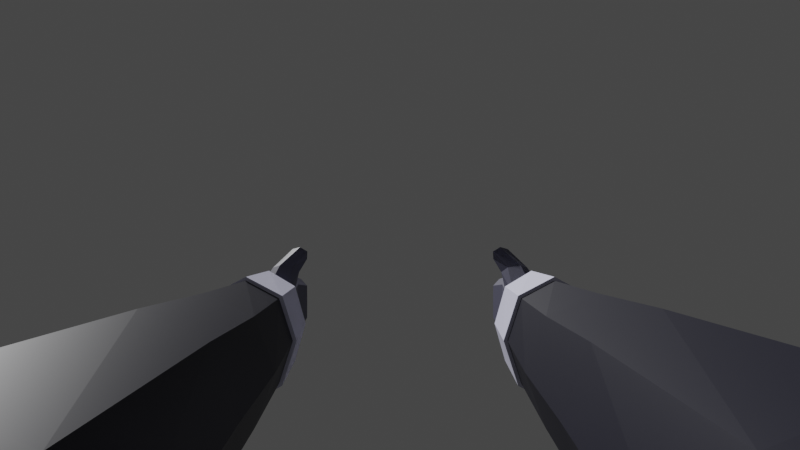 # Source: player_arms.blend  (saved by Blender 3.6.13; exported with 4.5.12 LTS)
import bpy
from mathutils import Matrix  # noqa: F401  (used for matrix-valued properties, if any)

bpy.ops.wm.read_factory_settings(use_empty=True)
scene = bpy.context.scene
scene.name = 'Scene'

# ---- collections
col_root = bpy.data.collections.new('Root'); scene.collection.children.link(col_root)

# ---- materials (node trees are filled in below, after node groups)
mat_grey = bpy.data.materials.new('Grey')
mat_grey.use_transparent_shadow = False
mat_black = bpy.data.materials.new('Black')
mat_black.use_transparent_shadow = False
mat_white = bpy.data.materials.new('White')
mat_white.use_transparent_shadow = False
mat_golden = bpy.data.materials.new('Golden')
mat_golden.use_transparent_shadow = False
mat_glass = bpy.data.materials.new('Glass')
mat_glass.use_transparent_shadow = False

# ---- material node trees
mat_grey.use_nodes = True; mat_grey.node_tree.nodes.clear()
_N = mat_grey.node_tree.nodes; _L = mat_grey.node_tree.links
n0 = _N.new('ShaderNodeBsdfPrincipled'); n0.name = 'Principled BSDF'; n0.location = (10, 300)
n0.distribution = 'GGX'
n0.subsurface_method = 'RANDOM_WALK_SKIN'
n0.inputs[0].default_value = (0.1, 0.1, 0.15, 1.0)
n0.inputs[3].default_value = 1.45
n0.inputs[27].default_value = (0.0, 0.0, 0.0, 1.0)
n0.inputs[28].default_value = 1.0
n1 = _N.new('ShaderNodeOutputMaterial'); n1.name = 'Material Output'; n1.location = (300, 300)
_L.new(n0.outputs[0], n1.inputs[0])
n1.is_active_output = True
mat_black.use_nodes = True; mat_black.node_tree.nodes.clear()
_N = mat_black.node_tree.nodes; _L = mat_black.node_tree.links
n0 = _N.new('ShaderNodeBsdfPrincipled'); n0.name = 'Principled BSDF'; n0.location = (10, 300)
n0.distribution = 'GGX'
n0.subsurface_method = 'RANDOM_WALK_SKIN'
n0.inputs[0].default_value = (0.01, 0.01, 0.02, 1.0)
n0.inputs[3].default_value = 1.45
n0.inputs[27].default_value = (0.0, 0.0, 0.0, 1.0)
n0.inputs[28].default_value = 1.0
n1 = _N.new('ShaderNodeOutputMaterial'); n1.name = 'Material Output'; n1.location = (300, 300)
_L.new(n0.outputs[0], n1.inputs[0])
n1.is_active_output = True
mat_white.use_nodes = True; mat_white.node_tree.nodes.clear()
_N = mat_white.node_tree.nodes; _L = mat_white.node_tree.links
n0 = _N.new('ShaderNodeBsdfPrincipled'); n0.name = 'Principled BSDF'; n0.location = (10, 300)
n0.distribution = 'GGX'
n0.subsurface_method = 'RANDOM_WALK_SKIN'
n0.inputs[0].default_value = (0.8, 0.8, 1.0, 1.0)
n0.inputs[3].default_value = 1.45
n0.inputs[27].default_value = (0.0, 0.0, 0.0, 1.0)
n0.inputs[28].default_value = 1.0
n1 = _N.new('ShaderNodeOutputMaterial'); n1.name = 'Material Output'; n1.location = (300, 300)
_L.new(n0.outputs[0], n1.inputs[0])
n1.is_active_output = True
mat_golden.use_nodes = True; mat_golden.node_tree.nodes.clear()
_N = mat_golden.node_tree.nodes; _L = mat_golden.node_tree.links
n0 = _N.new('ShaderNodeBsdfPrincipled'); n0.name = 'Principled BSDF'; n0.location = (10, 300)
n0.distribution = 'GGX'
n0.subsurface_method = 'RANDOM_WALK_SKIN'
n0.inputs[0].default_value = (0.5, 0.5, 0.25, 1.0)
n0.inputs[1].default_value = 0.75
n0.inputs[3].default_value = 1.45
n0.inputs[27].default_value = (0.0, 0.0, 0.0, 1.0)
n0.inputs[28].default_value = 1.0
n1 = _N.new('ShaderNodeOutputMaterial'); n1.name = 'Material Output'; n1.location = (300, 300)
_L.new(n0.outputs[0], n1.inputs[0])
n1.is_active_output = True
mat_glass.use_nodes = True; mat_glass.node_tree.nodes.clear()
_N = mat_glass.node_tree.nodes; _L = mat_glass.node_tree.links
n0 = _N.new('ShaderNodeBsdfPrincipled'); n0.name = 'Principled BSDF'; n0.location = (10, 300)
n0.distribution = 'GGX'
n0.subsurface_method = 'RANDOM_WALK_SKIN'
n0.inputs[2].default_value = 0.25
n0.inputs[3].default_value = 1.45
n0.inputs[18].default_value = 0.9
n0.inputs[19].default_value = 0.25
n0.inputs[27].default_value = (0.0, 0.0, 0.0, 1.0)
n0.inputs[28].default_value = 1.0
n1 = _N.new('ShaderNodeOutputMaterial'); n1.name = 'Material Output'; n1.location = (300, 300)
_L.new(n0.outputs[0], n1.inputs[0])
n1.is_active_output = True

# ---- world
world_world = bpy.data.worlds.new('World'); scene.world = world_world
world_world.use_nodes = True; world_world.node_tree.nodes.clear()
_N = world_world.node_tree.nodes; _L = world_world.node_tree.links
n0 = _N.new('ShaderNodeOutputWorld'); n0.name = 'World Output'; n0.location = (300, 300)
n1 = _N.new('ShaderNodeBackground'); n1.name = 'Background'; n1.location = (10, 300)
n1.inputs[0].default_value = (0.05088, 0.05088, 0.05088, 1.0)
_L.new(n1.outputs[0], n0.inputs[0])
n0.is_active_output = True
world_world.color = (0.05088, 0.05088, 0.05088)
world_world.use_sun_shadow = False
world_world.sun_shadow_jitter_overblur = 0.0

# ---- cameras
cam_camera = bpy.data.cameras.new('Camera')
cam_camera.clip_start = 0.01
cam_camera.lens = 18.0
cam_camera.lens_unit = 'FOV'

# ---- meshes
me_cylinder_001 = bpy.data.meshes.new('Cylinder.001')
me_cylinder_001.from_pydata([(0.2, 0.0675, -6.848e-18), (0.2, 0.0525, 0.5896), (0.2477, 0.04773, -6.848e-18), (0.2251, 0.03712, 0.5896), (0.2675, 1.348e-08, -6.848e-18), (0.2354, 1.226e-08, 0.5896), (0.2477, -0.04773, -6.848e-18), (0.2251, -0.03712, 0.5896), (0.2, -0.0675, -6.848e-18), (0.2, -0.0525, 0.5896), (0.1523, -0.04773, -6.848e-18), (0.1749, -0.03712, 0.5896), (0.1325, 1.348e-08, -6.848e-18), (0.1646, 1.226e-08, 0.5896), (0.1523, 0.04773, -6.848e-18), (0.1749, 0.03712, 0.5896), (0.2, 0.075, 0.1524), (0.2, 0.06, 0.3048), (0.2, 0.0675, 0.4072), (0.243, 0.04773, 0.4072), (0.2382, 0.04243, 0.3048), (0.253, 0.05303, 0.1524), (0.2608, 1.134e-08, 0.4072), (0.254, 1.332e-08, 0.3048), (0.275, 1.332e-08, 0.1524), (0.243, -0.04773, 0.4072), (0.2382, -0.04243, 0.3048), (0.253, -0.05303, 0.1524), (0.2, -0.0675, 0.4072), (0.2, -0.06, 0.3048), (0.2, -0.075, 0.1524), (0.157, -0.04773, 0.4072), (0.1618, -0.04243, 0.3048), (0.147, -0.05303, 0.1524), (0.1393, 1.134e-08, 0.4072), (0.146, 1.332e-08, 0.3048), (0.125, 1.332e-08, 0.1524), (0.157, 0.04773, 0.4072), (0.1618, 0.04243, 0.3048), (0.147, 0.05303, 0.1524), (0.2313, 0.04689, 0.6646), (0.1929, 0.05676, 0.6808), (0.2428, 0.001972, 0.6646), (0.2314, -0.04295, 0.6646), (0.1988, -0.06155, 0.6646), (0.1712, -0.04295, 0.6646), (0.1796, 1.202e-08, 0.6646), (0.1749, 0.04084, 0.6646), (0.2251, 0.04084, 0.6121), (0.2354, 1.225e-08, 0.6121), (0.2, -0.05775, 0.6121), (0.1749, -0.04084, 0.6121), (0.1749, 0.04084, 0.6121), (0.2, 0.05775, 0.6121), (0.2251, -0.04084, 0.6121), (0.1646, 1.225e-08, 0.6121), (0.2003, 0.07174, 0.6665), (0.1816, 0.06757, 0.6738), (0.1685, 0.07171, 0.6666), (0.2065, 0.0812, 0.6502), (0.1749, 0.08124, 0.6501), (0.1935, 0.08538, 0.6429), (0.1835, 0.09683, 0.6821), (0.1722, 0.08889, 0.6855), (0.1588, 0.09241, 0.6822), (0.1812, 0.1098, 0.6746), (0.1565, 0.1055, 0.6745), (0.1679, 0.1133, 0.6712), (0.235, 0.04267, 0.7246), (0.2019, 0.06035, 0.7246), (0.2454, 1.213e-08, 0.7246), (0.2351, -0.04267, 0.7246), (0.21, -0.06035, 0.7246), (0.1849, -0.04267, 0.7246), (0.1846, 1.213e-08, 0.7246), (0.1849, 0.04267, 0.7246), (0.2007, 3.058e-05, 0.8046), (0.2176, 0.03144, 0.7846), (0.1944, 0.04447, 0.7846), (0.2249, 1.286e-08, 0.7846), (0.2176, -0.03144, 0.7846), (0.2001, -0.04447, 0.7846), (0.1825, -0.03144, 0.7846), (0.1823, 1.286e-08, 0.7846), (0.1825, 0.03144, 0.7846), (-0.2, 0.0675, -6.848e-18), (-0.2, 0.0525, 0.5896), (-0.2477, 0.04773, -6.848e-18), (-0.2251, 0.03712, 0.5896), (-0.2675, 1.348e-08, -6.848e-18), (-0.2354, 1.226e-08, 0.5896), (-0.2477, -0.04773, -6.848e-18), (-0.2251, -0.03712, 0.5896), (-0.2, -0.0675, -6.848e-18), (-0.2, -0.0525, 0.5896), (-0.1523, -0.04773, -6.848e-18), (-0.1749, -0.03712, 0.5896), (-0.1325, 1.348e-08, -6.848e-18), (-0.1646, 1.226e-08, 0.5896), (-0.1523, 0.04773, -6.848e-18), (-0.1749, 0.03712, 0.5896), (-0.2, 0.075, 0.1524), (-0.2, 0.06, 0.3048), (-0.2, 0.0675, 0.4072), (-0.243, 0.04773, 0.4072), (-0.2382, 0.04243, 0.3048), (-0.253, 0.05303, 0.1524), (-0.2608, 1.134e-08, 0.4072), (-0.254, 1.332e-08, 0.3048), (-0.275, 1.332e-08, 0.1524), (-0.243, -0.04773, 0.4072), (-0.2382, -0.04243, 0.3048), (-0.253, -0.05303, 0.1524), (-0.2, -0.0675, 0.4072), (-0.2, -0.06, 0.3048), (-0.2, -0.075, 0.1524), (-0.157, -0.04773, 0.4072), (-0.1618, -0.04243, 0.3048), (-0.147, -0.05303, 0.1524), (-0.1393, 1.134e-08, 0.4072), (-0.146, 1.332e-08, 0.3048), (-0.125, 1.332e-08, 0.1524), (-0.157, 0.04773, 0.4072), (-0.1618, 0.04243, 0.3048), (-0.147, 0.05303, 0.1524), (-0.2313, 0.04689, 0.6646), (-0.1929, 0.05676, 0.6808), (-0.2428, 0.001972, 0.6646), (-0.2314, -0.04295, 0.6646), (-0.1988, -0.06155, 0.6646), (-0.1712, -0.04295, 0.6646), (-0.1796, 1.202e-08, 0.6646), (-0.1749, 0.04084, 0.6646), (-0.2251, 0.04084, 0.6121), (-0.2354, 1.225e-08, 0.6121), (-0.2, -0.05775, 0.6121), (-0.1749, -0.04084, 0.6121), (-0.1749, 0.04084, 0.6121), (-0.2, 0.05775, 0.6121), (-0.2251, -0.04084, 0.6121), (-0.1646, 1.225e-08, 0.6121), (-0.2003, 0.07174, 0.6665), (-0.1816, 0.06757, 0.6738), (-0.1685, 0.07171, 0.6666), (-0.2065, 0.0812, 0.6502), (-0.1749, 0.08124, 0.6501), (-0.1935, 0.08538, 0.6429), (-0.1835, 0.09683, 0.6821), (-0.1722, 0.08889, 0.6855), (-0.1588, 0.09241, 0.6822), (-0.1812, 0.1098, 0.6746), (-0.1565, 0.1055, 0.6745), (-0.1679, 0.1133, 0.6712), (-0.235, 0.04267, 0.7246), (-0.2019, 0.06035, 0.7246), (-0.2454, 1.213e-08, 0.7246), (-0.2351, -0.04267, 0.7246), (-0.21, -0.06035, 0.7246), (-0.1849, -0.04267, 0.7246), (-0.1846, 1.213e-08, 0.7246), (-0.1849, 0.04267, 0.7246), (-0.2007, 3.058e-05, 0.8046), (-0.2176, 0.03144, 0.7846), (-0.1944, 0.04447, 0.7846), (-0.2249, 1.286e-08, 0.7846), (-0.2176, -0.03144, 0.7846), (-0.2001, -0.04447, 0.7846), (-0.1825, -0.03144, 0.7846), (-0.1823, 1.286e-08, 0.7846), (-0.1825, 0.03144, 0.7846)], [], [(18, 1, 3, 19), (19, 3, 5, 22), (22, 5, 7, 25), (25, 7, 9, 28), (28, 9, 11, 31), (31, 11, 13, 34), (49, 48, 40, 42), (34, 13, 15, 37), (37, 15, 1, 18), (14, 39, 16, 0), (39, 38, 17, 16), (38, 37, 18, 17), (12, 36, 39, 14), (36, 35, 38, 39), (35, 34, 37, 38), (10, 33, 36, 12), (33, 32, 35, 36), (32, 31, 34, 35), (8, 30, 33, 10), (30, 29, 32, 33), (29, 28, 31, 32), (6, 27, 30, 8), (27, 26, 29, 30), (26, 25, 28, 29), (4, 24, 27, 6), (24, 23, 26, 27), (23, 22, 25, 26), (2, 21, 24, 4), (21, 20, 23, 24), (20, 19, 22, 23), (0, 16, 21, 2), (16, 17, 20, 21), (17, 18, 19, 20), (47, 46, 74, 75), (51, 50, 44, 45), (53, 52, 60, 61), (41, 40, 56, 57), (54, 49, 42, 43), (55, 51, 45, 46), (50, 54, 43, 44), (52, 55, 46, 47), (15, 13, 55, 52), (9, 7, 54, 50), (13, 11, 51, 55), (7, 5, 49, 54), (3, 1, 53, 48), (1, 15, 52, 53), (11, 9, 50, 51), (5, 3, 48, 49), (57, 56, 62, 63), (56, 59, 65, 62), (47, 41, 57, 58), (52, 47, 58, 60), (40, 48, 59, 56), (48, 53, 61, 59), (67, 66, 64, 63), (65, 67, 63, 62), (59, 61, 67, 65), (60, 58, 64, 66), (58, 57, 63, 64), (61, 60, 66, 67), (68, 69, 78, 77), (45, 44, 72, 73), (43, 42, 70, 71), (40, 41, 69, 68), (41, 47, 75, 69), (46, 45, 73, 74), (44, 43, 71, 72), (42, 40, 68, 70), (69, 75, 84, 78), (74, 73, 82, 83), (72, 71, 80, 81), (70, 68, 77, 79), (75, 74, 83, 84), (73, 72, 81, 82), (71, 70, 79, 80), (76, 77, 78), (76, 79, 77), (76, 80, 79), (76, 81, 80), (76, 82, 81), (76, 83, 82), (76, 84, 83), (76, 78, 84), (103, 104, 88, 86), (104, 107, 90, 88), (107, 110, 92, 90), (110, 113, 94, 92), (113, 116, 96, 94), (116, 119, 98, 96), (134, 127, 125, 133), (119, 122, 100, 98), (122, 103, 86, 100), (99, 85, 101, 124), (124, 101, 102, 123), (123, 102, 103, 122), (97, 99, 124, 121), (121, 124, 123, 120), (120, 123, 122, 119), (95, 97, 121, 118), (118, 121, 120, 117), (117, 120, 119, 116), (93, 95, 118, 115), (115, 118, 117, 114), (114, 117, 116, 113), (91, 93, 115, 112), (112, 115, 114, 111), (111, 114, 113, 110), (89, 91, 112, 109), (109, 112, 111, 108), (108, 111, 110, 107), (87, 89, 109, 106), (106, 109, 108, 105), (105, 108, 107, 104), (85, 87, 106, 101), (101, 106, 105, 102), (102, 105, 104, 103), (132, 160, 159, 131), (136, 130, 129, 135), (138, 146, 145, 137), (126, 142, 141, 125), (139, 128, 127, 134), (140, 131, 130, 136), (135, 129, 128, 139), (137, 132, 131, 140), (100, 137, 140, 98), (94, 135, 139, 92), (98, 140, 136, 96), (92, 139, 134, 90), (88, 133, 138, 86), (86, 138, 137, 100), (96, 136, 135, 94), (90, 134, 133, 88), (142, 148, 147, 141), (141, 147, 150, 144), (132, 143, 142, 126), (137, 145, 143, 132), (125, 141, 144, 133), (133, 144, 146, 138), (152, 148, 149, 151), (150, 147, 148, 152), (144, 150, 152, 146), (145, 151, 149, 143), (143, 149, 148, 142), (146, 152, 151, 145), (153, 162, 163, 154), (130, 158, 157, 129), (128, 156, 155, 127), (125, 153, 154, 126), (126, 154, 160, 132), (131, 159, 158, 130), (129, 157, 156, 128), (127, 155, 153, 125), (154, 163, 169, 160), (159, 168, 167, 158), (157, 166, 165, 156), (155, 164, 162, 153), (160, 169, 168, 159), (158, 167, 166, 157), (156, 165, 164, 155), (161, 163, 162), (161, 162, 164), (161, 164, 165), (161, 165, 166), (161, 166, 167), (161, 167, 168), (161, 168, 169), (161, 169, 163)])
_uv = me_cylinder_001.uv_layers.new(name='UVMap')
_uv.uv.foreach_set('vector', [1.0, 0.875, 1.0, 1.0, 0.875, 1.0, 0.875, 0.875, 0.875, 0.875, 0.875, 1.0, 0.75, 1.0, 0.75, 0.875, 0.75, 0.875, 0.75, 1.0, 0.625, 1.0, 0.625, 0.875, 0.625, 0.875, 0.625, 1.0, 0.5, 1.0, 0.5, 0.875, 0.5, 0.875, 0.5, 1.0, 0.375, 1.0, 0.375, 0.875, 0.375, 0.875, 0.375, 1.0, 0.25, 1.0, 0.25, 0.875, 0.75, 1.0, 0.875, 1.0, 0.875, 1.0, 0.75, 1.0, 0.25, 0.875, 0.25, 1.0, 0.125, 1.0, 0.125, 0.875, 0.125, 0.875, 0.125, 1.0, 0.0, 1.0, 0.0, 0.875, 0.125, 0.5, 0.125, 0.625, 0.0, 0.625, 0.0, 0.5, 0.125, 0.625, 0.125, 0.75, 0.0, 0.75, 0.0, 0.625, 0.125, 0.75, 0.125, 0.875, 0.0, 0.875, 0.0, 0.75, 0.25, 0.5, 0.25, 0.625, 0.125, 0.625, 0.125, 0.5, 0.25, 0.625, 0.25, 0.75, 0.125, 0.75, 0.125, 0.625, 0.25, 0.75, 0.25, 0.875, 0.125, 0.875, 0.125, 0.75, 0.375, 0.5, 0.375, 0.625, 0.25, 0.625, 0.25, 0.5, 0.375, 0.625, 0.375, 0.75, 0.25, 0.75, 0.25, 0.625, 0.375, 0.75, 0.375, 0.875, 0.25, 0.875, 0.25, 0.75, 0.5, 0.5, 0.5, 0.625, 0.375, 0.625, 0.375, 0.5, 0.5, 0.625, 0.5, 0.75, 0.375, 0.75, 0.375, 0.625, 0.5, 0.75, 0.5, 0.875, 0.375, 0.875, 0.375, 0.75, 0.625, 0.5, 0.625, 0.625, 0.5, 0.625, 0.5, 0.5, 0.625, 0.625, 0.625, 0.75, 0.5, 0.75, 0.5, 0.625, 0.625, 0.75, 0.625, 0.875, 0.5, 0.875, 0.5, 0.75, 0.75, 0.5, 0.75, 0.625, 0.625, 0.625, 0.625, 0.5, 0.75, 0.625, 0.75, 0.75, 0.625, 0.75, 0.625, 0.625, 0.75, 0.75, 0.75, 0.875, 0.625, 0.875, 0.625, 0.75, 0.875, 0.5, 0.875, 0.625, 0.75, 0.625, 0.75, 0.5, 0.875, 0.625, 0.875, 0.75, 0.75, 0.75, 0.75, 0.625, 0.875, 0.75, 0.875, 0.875, 0.75, 0.875, 0.75, 0.75, 1.0, 0.5, 1.0, 0.625, 0.875, 0.625, 0.875, 0.5, 1.0, 0.625, 1.0, 0.75, 0.875, 0.75, 0.875, 0.625, 1.0, 0.75, 1.0, 0.875, 0.875, 0.875, 0.875, 0.75, 0.125, 1.0, 0.25, 1.0, 0.25, 1.0, 0.125, 1.0, 0.375, 1.0, 0.5, 1.0, 0.5, 1.0, 0.375, 1.0, 0.0, 1.0, 0.125, 1.0, 0.125, 1.0, 0.0, 1.0, 0.2448, 0.4878, 0.4197, 0.4197, 0.4197, 0.4197, 0.25, 0.49, 0.625, 1.0, 0.75, 1.0, 0.75, 1.0, 0.625, 1.0, 0.25, 1.0, 0.375, 1.0, 0.375, 1.0, 0.25, 1.0, 0.5, 1.0, 0.625, 1.0, 0.625, 1.0, 0.5, 1.0, 0.125, 1.0, 0.25, 1.0, 0.25, 1.0, 0.125, 1.0, 0.125, 1.0, 0.25, 1.0, 0.25, 1.0, 0.125, 1.0, 0.5, 1.0, 0.625, 1.0, 0.625, 1.0, 0.5, 1.0, 0.25, 1.0, 0.375, 1.0, 0.375, 1.0, 0.25, 1.0, 0.625, 1.0, 0.75, 1.0, 0.75, 1.0, 0.625, 1.0, 0.875, 1.0, 1.0, 1.0, 1.0, 1.0, 0.875, 1.0, 0.0, 1.0, 0.125, 1.0, 0.125, 1.0, 0.0, 1.0, 0.375, 1.0, 0.5, 1.0, 0.5, 1.0, 0.375, 1.0, 0.75, 1.0, 0.875, 1.0, 0.875, 1.0, 0.75, 1.0, 0.25, 0.49, 0.4197, 0.4197, 0.4197, 0.4197, 0.25, 0.49, 0.875, 1.0, 0.875, 1.0, 0.875, 1.0, 0.875, 1.0, 0.08029, 0.4197, 0.2448, 0.4878, 0.25, 0.49, 0.08029, 0.4197, 0.125, 1.0, 0.125, 1.0, 0.125, 1.0, 0.125, 1.0, 0.875, 1.0, 0.875, 1.0, 0.875, 1.0, 0.875, 1.0, 0.875, 1.0, 1.0, 1.0, 1.0, 1.0, 0.875, 1.0, 0.0, 1.0, 0.125, 1.0, 0.125, 1.0, 0.0, 1.0, 0.875, 1.0, 1.0, 1.0, 1.0, 1.0, 0.875, 1.0, 0.875, 1.0, 1.0, 1.0, 1.0, 1.0, 0.875, 1.0, 0.125, 1.0, 0.125, 1.0, 0.125, 1.0, 0.125, 1.0, 0.08029, 0.4197, 0.25, 0.49, 0.25, 0.49, 0.08029, 0.4197, 0.0, 1.0, 0.125, 1.0, 0.125, 1.0, 0.0, 1.0, 0.4197, 0.4197, 0.25, 0.49, 0.25, 0.49, 0.4197, 0.4197, 0.375, 1.0, 0.5, 1.0, 0.5, 1.0, 0.375, 1.0, 0.625, 1.0, 0.75, 1.0, 0.75, 1.0, 0.625, 1.0, 0.4197, 0.4197, 0.2448, 0.4878, 0.25, 0.49, 0.4197, 0.4197, 0.2448, 0.4878, 0.08029, 0.4197, 0.08029, 0.4197, 0.25, 0.49, 0.25, 1.0, 0.375, 1.0, 0.375, 1.0, 0.25, 1.0, 0.5, 1.0, 0.625, 1.0, 0.625, 1.0, 0.5, 1.0, 0.75, 1.0, 0.875, 1.0, 0.875, 1.0, 0.75, 1.0, 0.25, 0.49, 0.08029, 0.4197, 0.08029, 0.4197, 0.25, 0.49, 0.25, 1.0, 0.375, 1.0, 0.375, 1.0, 0.25, 1.0, 0.5, 1.0, 0.625, 1.0, 0.625, 1.0, 0.5, 1.0, 0.75, 1.0, 0.875, 1.0, 0.875, 1.0, 0.75, 1.0, 0.125, 1.0, 0.25, 1.0, 0.25, 1.0, 0.125, 1.0, 0.375, 1.0, 0.5, 1.0, 0.5, 1.0, 0.375, 1.0, 0.625, 1.0, 0.75, 1.0, 0.75, 1.0, 0.625, 1.0, 0.3483, 0.3879, 0.4197, 0.4197, 0.25, 0.49, 0.3976, 0.25, 0.49, 0.25, 0.4197, 0.4197, 0.3395, 0.1086, 0.4197, 0.08029, 0.49, 0.25, 0.2477, 0.07042, 0.25, 0.01, 0.4197, 0.08029, 0.1601, 0.1048, 0.08029, 0.08029, 0.25, 0.01, 0.1303, 0.25, 0.01, 0.25, 0.08029, 0.08029, 0.1728, 0.4007, 0.08029, 0.4197, 0.01, 0.25, 0.2349, 0.4288, 0.25, 0.49, 0.08029, 0.4197, 1.0, 0.875, 0.875, 0.875, 0.875, 1.0, 1.0, 1.0, 0.875, 0.875, 0.75, 0.875, 0.75, 1.0, 0.875, 1.0, 0.75, 0.875, 0.625, 0.875, 0.625, 1.0, 0.75, 1.0, 0.625, 0.875, 0.5, 0.875, 0.5, 1.0, 0.625, 1.0, 0.5, 0.875, 0.375, 0.875, 0.375, 1.0, 0.5, 1.0, 0.375, 0.875, 0.25, 0.875, 0.25, 1.0, 0.375, 1.0, 0.75, 1.0, 0.75, 1.0, 0.875, 1.0, 0.875, 1.0, 0.25, 0.875, 0.125, 0.875, 0.125, 1.0, 0.25, 1.0, 0.125, 0.875, 0.0, 0.875, 0.0, 1.0, 0.125, 1.0, 0.125, 0.5, 0.0, 0.5, 0.0, 0.625, 0.125, 0.625, 0.125, 0.625, 0.0, 0.625, 0.0, 0.75, 0.125, 0.75, 0.125, 0.75, 0.0, 0.75, 0.0, 0.875, 0.125, 0.875, 0.25, 0.5, 0.125, 0.5, 0.125, 0.625, 0.25, 0.625, 0.25, 0.625, 0.125, 0.625, 0.125, 0.75, 0.25, 0.75, 0.25, 0.75, 0.125, 0.75, 0.125, 0.875, 0.25, 0.875, 0.375, 0.5, 0.25, 0.5, 0.25, 0.625, 0.375, 0.625, 0.375, 0.625, 0.25, 0.625, 0.25, 0.75, 0.375, 0.75, 0.375, 0.75, 0.25, 0.75, 0.25, 0.875, 0.375, 0.875, 0.5, 0.5, 0.375, 0.5, 0.375, 0.625, 0.5, 0.625, 0.5, 0.625, 0.375, 0.625, 0.375, 0.75, 0.5, 0.75, 0.5, 0.75, 0.375, 0.75, 0.375, 0.875, 0.5, 0.875, 0.625, 0.5, 0.5, 0.5, 0.5, 0.625, 0.625, 0.625, 0.625, 0.625, 0.5, 0.625, 0.5, 0.75, 0.625, 0.75, 0.625, 0.75, 0.5, 0.75, 0.5, 0.875, 0.625, 0.875, 0.75, 0.5, 0.625, 0.5, 0.625, 0.625, 0.75, 0.625, 0.75, 0.625, 0.625, 0.625, 0.625, 0.75, 0.75, 0.75, 0.75, 0.75, 0.625, 0.75, 0.625, 0.875, 0.75, 0.875, 0.875, 0.5, 0.75, 0.5, 0.75, 0.625, 0.875, 0.625, 0.875, 0.625, 0.75, 0.625, 0.75, 0.75, 0.875, 0.75, 0.875, 0.75, 0.75, 0.75, 0.75, 0.875, 0.875, 0.875, 1.0, 0.5, 0.875, 0.5, 0.875, 0.625, 1.0, 0.625, 1.0, 0.625, 0.875, 0.625, 0.875, 0.75, 1.0, 0.75, 1.0, 0.75, 0.875, 0.75, 0.875, 0.875, 1.0, 0.875, 0.125, 1.0, 0.125, 1.0, 0.25, 1.0, 0.25, 1.0, 0.375, 1.0, 0.375, 1.0, 0.5, 1.0, 0.5, 1.0, 0.0, 1.0, 0.0, 1.0, 0.125, 1.0, 0.125, 1.0, 0.2448, 0.4878, 0.25, 0.49, 0.4197, 0.4197, 0.4197, 0.4197, 0.625, 1.0, 0.625, 1.0, 0.75, 1.0, 0.75, 1.0, 0.25, 1.0, 0.25, 1.0, 0.375, 1.0, 0.375, 1.0, 0.5, 1.0, 0.5, 1.0, 0.625, 1.0, 0.625, 1.0, 0.125, 1.0, 0.125, 1.0, 0.25, 1.0, 0.25, 1.0, 0.125, 1.0, 0.125, 1.0, 0.25, 1.0, 0.25, 1.0, 0.5, 1.0, 0.5, 1.0, 0.625, 1.0, 0.625, 1.0, 0.25, 1.0, 0.25, 1.0, 0.375, 1.0, 0.375, 1.0, 0.625, 1.0, 0.625, 1.0, 0.75, 1.0, 0.75, 1.0, 0.875, 1.0, 0.875, 1.0, 1.0, 1.0, 1.0, 1.0, 0.0, 1.0, 0.0, 1.0, 0.125, 1.0, 0.125, 1.0, 0.375, 1.0, 0.375, 1.0, 0.5, 1.0, 0.5, 1.0, 0.75, 1.0, 0.75, 1.0, 0.875, 1.0, 0.875, 1.0, 0.25, 0.49, 0.25, 0.49, 0.4197, 0.4197, 0.4197, 0.4197, 0.875, 1.0, 0.875, 1.0, 0.875, 1.0, 0.875, 1.0, 0.08029, 0.4197, 0.08029, 0.4197, 0.25, 0.49, 0.2448, 0.4878, 0.125, 1.0, 0.125, 1.0, 0.125, 1.0, 0.125, 1.0, 0.875, 1.0, 0.875, 1.0, 0.875, 1.0, 0.875, 1.0, 0.875, 1.0, 0.875, 1.0, 1.0, 1.0, 1.0, 1.0, 0.0, 1.0, 0.0, 1.0, 0.125, 1.0, 0.125, 1.0, 0.875, 1.0, 0.875, 1.0, 1.0, 1.0, 1.0, 1.0, 0.875, 1.0, 0.875, 1.0, 1.0, 1.0, 1.0, 1.0, 0.125, 1.0, 0.125, 1.0, 0.125, 1.0, 0.125, 1.0, 0.08029, 0.4197, 0.08029, 0.4197, 0.25, 0.49, 0.25, 0.49, 0.0, 1.0, 0.0, 1.0, 0.125, 1.0, 0.125, 1.0, 0.4197, 0.4197, 0.4197, 0.4197, 0.25, 0.49, 0.25, 0.49, 0.375, 1.0, 0.375, 1.0, 0.5, 1.0, 0.5, 1.0, 0.625, 1.0, 0.625, 1.0, 0.75, 1.0, 0.75, 1.0, 0.4197, 0.4197, 0.4197, 0.4197, 0.25, 0.49, 0.2448, 0.4878, 0.2448, 0.4878, 0.25, 0.49, 0.08029, 0.4197, 0.08029, 0.4197, 0.25, 1.0, 0.25, 1.0, 0.375, 1.0, 0.375, 1.0, 0.5, 1.0, 0.5, 1.0, 0.625, 1.0, 0.625, 1.0, 0.75, 1.0, 0.75, 1.0, 0.875, 1.0, 0.875, 1.0, 0.25, 0.49, 0.25, 0.49, 0.08029, 0.4197, 0.08029, 0.4197, 0.25, 1.0, 0.25, 1.0, 0.375, 1.0, 0.375, 1.0, 0.5, 1.0, 0.5, 1.0, 0.625, 1.0, 0.625, 1.0, 0.75, 1.0, 0.75, 1.0, 0.875, 1.0, 0.875, 1.0, 0.125, 1.0, 0.125, 1.0, 0.25, 1.0, 0.25, 1.0, 0.375, 1.0, 0.375, 1.0, 0.5, 1.0, 0.5, 1.0, 0.625, 1.0, 0.625, 1.0, 0.75, 1.0, 0.75, 1.0, 0.3483, 0.3879, 0.25, 0.49, 0.4197, 0.4197, 0.3976, 0.25, 0.4197, 0.4197, 0.49, 0.25, 0.3395, 0.1086, 0.49, 0.25, 0.4197, 0.08029, 0.2477, 0.07042, 0.4197, 0.08029, 0.25, 0.01, 0.1601, 0.1048, 0.25, 0.01, 0.08029, 0.08029, 0.1303, 0.25, 0.08029, 0.08029, 0.01, 0.25, 0.1728, 0.4007, 0.01, 0.25, 0.08029, 0.4197, 0.2349, 0.4288, 0.08029, 0.4197, 0.25, 0.49])
me_cylinder_001.materials.append(mat_grey)
me_cylinder_001.update()
me_cylinder_002 = bpy.data.meshes.new('Cylinder.002')
me_cylinder_002.from_pydata([(0.2, 0.081, 0.0), (0.2573, 0.05728, 0.0), (0.281, 1.592e-08, 0.0), (0.2573, -0.05728, 0.0), (0.2, -0.081, 0.0), (0.1427, -0.05728, 0.0), (0.119, 1.592e-08, 0.0), (0.1427, 0.05728, 0.0), (0.2, 0.09, 0.1524), (0.2, 0.0864, 0.3048), (0.2, 0.081, 0.4072), (0.2515, 0.05728, 0.4072), (0.255, 0.06109, 0.3048), (0.2636, 0.06364, 0.1524), (0.2729, 9.785e-09, 0.4072), (0.2778, 1.32e-08, 0.3048), (0.29, 1.439e-08, 0.1524), (0.2515, -0.05728, 0.4072), (0.255, -0.06109, 0.3048), (0.2636, -0.06364, 0.1524), (0.2, -0.081, 0.4072), (0.2, -0.0864, 0.3048), (0.2, -0.09, 0.1524), (0.1485, -0.05728, 0.4072), (0.145, -0.06109, 0.3048), (0.1364, -0.06364, 0.1524), (0.1271, 9.785e-09, 0.4072), (0.1222, 1.32e-08, 0.3048), (0.11, 1.439e-08, 0.1524), (0.1485, 0.05728, 0.4072), (0.145, 0.06109, 0.3048), (0.1364, 0.06364, 0.1524), (0.2, 0.07803, 0.5185), (0.243, 0.05518, 0.5185), (0.2609, 9.923e-09, 0.5185), (0.243, -0.05518, 0.5185), (0.2, -0.07803, 0.5185), (0.157, -0.05518, 0.5185), (0.1391, 9.923e-09, 0.5185), (0.157, 0.05518, 0.5185), (0.24, 0.0566, 0.6099), (0.2, 0.0806, 0.6098), (0.2, 0.08303, 0.5187), (0.256, 1.004e-08, 0.6101), (0.24, -0.0566, 0.6099), (0.2, -0.0806, 0.6098), (0.16, -0.0566, 0.6099), (0.144, 1.004e-08, 0.6101), (0.16, 0.0566, 0.6099), (0.247, 0.05826, 0.5189), (0.2658, 9.923e-09, 0.519), (0.247, -0.05826, 0.5189), (0.2, -0.08303, 0.5187), (0.153, -0.05826, 0.5189), (0.1342, 9.923e-09, 0.519), (0.153, 0.05826, 0.5189), (-0.2, 0.081, 0.0), (-0.2573, 0.05728, 0.0), (-0.281, 1.592e-08, 0.0), (-0.2573, -0.05728, 0.0), (-0.2, -0.081, 0.0), (-0.1427, -0.05728, 0.0), (-0.119, 1.592e-08, 0.0), (-0.1427, 0.05728, 0.0), (-0.2, 0.09, 0.1524), (-0.2, 0.0864, 0.3048), (-0.2, 0.081, 0.4072), (-0.2515, 0.05728, 0.4072), (-0.255, 0.06109, 0.3048), (-0.2636, 0.06364, 0.1524), (-0.2729, 9.785e-09, 0.4072), (-0.2778, 1.32e-08, 0.3048), (-0.29, 1.439e-08, 0.1524), (-0.2515, -0.05728, 0.4072), (-0.255, -0.06109, 0.3048), (-0.2636, -0.06364, 0.1524), (-0.2, -0.081, 0.4072), (-0.2, -0.0864, 0.3048), (-0.2, -0.09, 0.1524), (-0.1485, -0.05728, 0.4072), (-0.145, -0.06109, 0.3048), (-0.1364, -0.06364, 0.1524), (-0.1271, 9.785e-09, 0.4072), (-0.1222, 1.32e-08, 0.3048), (-0.11, 1.439e-08, 0.1524), (-0.1485, 0.05728, 0.4072), (-0.145, 0.06109, 0.3048), (-0.1364, 0.06364, 0.1524), (-0.2, 0.07803, 0.5185), (-0.243, 0.05518, 0.5185), (-0.2609, 9.923e-09, 0.5185), (-0.243, -0.05518, 0.5185), (-0.2, -0.07803, 0.5185), (-0.157, -0.05518, 0.5185), (-0.1391, 9.923e-09, 0.5185), (-0.157, 0.05518, 0.5185), (-0.24, 0.0566, 0.6099), (-0.2, 0.0806, 0.6098), (-0.2, 0.08303, 0.5187), (-0.256, 1.004e-08, 0.6101), (-0.24, -0.0566, 0.6099), (-0.2, -0.0806, 0.6098), (-0.16, -0.0566, 0.6099), (-0.144, 1.004e-08, 0.6101), (-0.16, 0.0566, 0.6099), (-0.247, 0.05826, 0.5189), (-0.2658, 9.923e-09, 0.519), (-0.247, -0.05826, 0.5189), (-0.2, -0.08303, 0.5187), (-0.153, -0.05826, 0.5189), (-0.1342, 9.923e-09, 0.519), (-0.153, 0.05826, 0.5189)], [], [(32, 39, 55, 42), (33, 32, 42, 49), (34, 33, 49, 50), (35, 34, 50, 51), (7, 31, 8, 0), (31, 30, 9, 8), (30, 29, 10, 9), (6, 28, 31, 7), (28, 27, 30, 31), (27, 26, 29, 30), (5, 25, 28, 6), (25, 24, 27, 28), (24, 23, 26, 27), (4, 22, 25, 5), (22, 21, 24, 25), (21, 20, 23, 24), (3, 19, 22, 4), (19, 18, 21, 22), (18, 17, 20, 21), (2, 16, 19, 3), (16, 15, 18, 19), (15, 14, 17, 18), (1, 13, 16, 2), (13, 12, 15, 16), (12, 11, 14, 15), (0, 8, 13, 1), (8, 9, 12, 13), (9, 10, 11, 12), (29, 39, 32, 10), (26, 38, 39, 29), (23, 37, 38, 26), (20, 36, 37, 23), (17, 35, 36, 20), (14, 34, 35, 17), (11, 33, 34, 14), (10, 32, 33, 11), (42, 41, 40, 49), (49, 40, 43, 50), (50, 43, 44, 51), (51, 44, 45, 52), (52, 45, 46, 53), (53, 46, 47, 54), (54, 47, 48, 55), (55, 48, 41, 42), (39, 38, 54, 55), (38, 37, 53, 54), (37, 36, 52, 53), (36, 35, 51, 52), (88, 98, 111, 95), (89, 105, 98, 88), (90, 106, 105, 89), (91, 107, 106, 90), (63, 56, 64, 87), (87, 64, 65, 86), (86, 65, 66, 85), (62, 63, 87, 84), (84, 87, 86, 83), (83, 86, 85, 82), (61, 62, 84, 81), (81, 84, 83, 80), (80, 83, 82, 79), (60, 61, 81, 78), (78, 81, 80, 77), (77, 80, 79, 76), (59, 60, 78, 75), (75, 78, 77, 74), (74, 77, 76, 73), (58, 59, 75, 72), (72, 75, 74, 71), (71, 74, 73, 70), (57, 58, 72, 69), (69, 72, 71, 68), (68, 71, 70, 67), (56, 57, 69, 64), (64, 69, 68, 65), (65, 68, 67, 66), (85, 66, 88, 95), (82, 85, 95, 94), (79, 82, 94, 93), (76, 79, 93, 92), (73, 76, 92, 91), (70, 73, 91, 90), (67, 70, 90, 89), (66, 67, 89, 88), (98, 105, 96, 97), (105, 106, 99, 96), (106, 107, 100, 99), (107, 108, 101, 100), (108, 109, 102, 101), (109, 110, 103, 102), (110, 111, 104, 103), (111, 98, 97, 104), (95, 111, 110, 94), (94, 110, 109, 93), (93, 109, 108, 92), (92, 108, 107, 91)])
me_cylinder_002.polygons.foreach_set('material_index', [1, 1, 1, 1, 0, 0, 0, 0, 0, 0, 0, 0, 0, 0, 0, 0, 0, 0, 0, 0, 0, 0, 0, 0, 0, 0, 0, 0, 0, 0, 0, 0, 0, 0, 0, 0, 1, 1, 1, 1, 1, 1, 1, 1, 1, 1, 1, 1, 1, 1, 1, 1, 0, 0, 0, 0, 0, 0, 0, 0, 0, 0, 0, 0, 0, 0, 0, 0, 0, 0, 0, 0, 0, 0, 0, 0, 0, 0, 0, 0, 0, 0, 0, 0, 1, 1, 1, 1, 1, 1, 1, 1, 1, 1, 1, 1])
_uv = me_cylinder_002.uv_layers.new(name='UVMap')
_uv.uv.foreach_set('vector', [0.0, 0.9438, 0.125, 0.9438, 0.125, 0.9438, 0.0, 0.9438, 0.875, 0.9438, 1.0, 0.9438, 1.0, 0.9438, 0.875, 0.9438, 0.75, 0.9438, 0.875, 0.9438, 0.875, 0.9438, 0.75, 0.9438, 0.625, 0.9438, 0.75, 0.9438, 0.75, 0.9438, 0.625, 0.9438, 0.125, 0.5, 0.125, 0.625, 0.0, 0.625, 0.0, 0.5, 0.125, 0.625, 0.125, 0.75, 0.0, 0.75, 0.0, 0.625, 0.125, 0.75, 0.125, 0.875, 0.0, 0.875, 0.0, 0.75, 0.25, 0.5, 0.25, 0.625, 0.125, 0.625, 0.125, 0.5, 0.25, 0.625, 0.25, 0.75, 0.125, 0.75, 0.125, 0.625, 0.25, 0.75, 0.25, 0.875, 0.125, 0.875, 0.125, 0.75, 0.375, 0.5, 0.375, 0.625, 0.25, 0.625, 0.25, 0.5, 0.375, 0.625, 0.375, 0.75, 0.25, 0.75, 0.25, 0.625, 0.375, 0.75, 0.375, 0.875, 0.25, 0.875, 0.25, 0.75, 0.5, 0.5, 0.5, 0.625, 0.375, 0.625, 0.375, 0.5, 0.5, 0.625, 0.5, 0.75, 0.375, 0.75, 0.375, 0.625, 0.5, 0.75, 0.5, 0.875, 0.375, 0.875, 0.375, 0.75, 0.625, 0.5, 0.625, 0.625, 0.5, 0.625, 0.5, 0.5, 0.625, 0.625, 0.625, 0.75, 0.5, 0.75, 0.5, 0.625, 0.625, 0.75, 0.625, 0.875, 0.5, 0.875, 0.5, 0.75, 0.75, 0.5, 0.75, 0.625, 0.625, 0.625, 0.625, 0.5, 0.75, 0.625, 0.75, 0.75, 0.625, 0.75, 0.625, 0.625, 0.75, 0.75, 0.75, 0.875, 0.625, 0.875, 0.625, 0.75, 0.875, 0.5, 0.875, 0.625, 0.75, 0.625, 0.75, 0.5, 0.875, 0.625, 0.875, 0.75, 0.75, 0.75, 0.75, 0.625, 0.875, 0.75, 0.875, 0.875, 0.75, 0.875, 0.75, 0.75, 1.0, 0.5, 1.0, 0.625, 0.875, 0.625, 0.875, 0.5, 1.0, 0.625, 1.0, 0.75, 0.875, 0.75, 0.875, 0.625, 1.0, 0.75, 1.0, 0.875, 0.875, 0.875, 0.875, 0.75, 0.125, 0.875, 0.125, 0.9438, 0.0, 0.9438, 0.0, 0.875, 0.25, 0.875, 0.25, 0.9437, 0.125, 0.9438, 0.125, 0.875, 0.375, 0.875, 0.375, 0.9438, 0.25, 0.9437, 0.25, 0.875, 0.5, 0.875, 0.5, 0.9438, 0.375, 0.9438, 0.375, 0.875, 0.625, 0.875, 0.625, 0.9438, 0.5, 0.9438, 0.5, 0.875, 0.75, 0.875, 0.75, 0.9438, 0.625, 0.9438, 0.625, 0.875, 0.875, 0.875, 0.875, 0.9438, 0.75, 0.9438, 0.75, 0.875, 1.0, 0.875, 1.0, 0.9438, 0.875, 0.9438, 0.875, 0.875, 1.0, 0.9438, 1.0, 1.0, 0.875, 1.0, 0.875, 0.9438, 0.875, 0.9438, 0.875, 1.0, 0.75, 1.0, 0.75, 0.9438, 0.75, 0.9438, 0.75, 1.0, 0.625, 1.0, 0.625, 0.9438, 0.625, 0.9438, 0.625, 1.0, 0.5, 1.0, 0.5, 0.9438, 0.5, 0.9438, 0.5, 1.0, 0.375, 1.0, 0.375, 0.9438, 0.375, 0.9438, 0.375, 1.0, 0.25, 1.0, 0.25, 0.9437, 0.25, 0.9437, 0.25, 1.0, 0.125, 1.0, 0.125, 0.9438, 0.125, 0.9438, 0.125, 1.0, 0.0, 1.0, 0.0, 0.9438, 0.125, 0.9438, 0.25, 0.9437, 0.25, 0.9437, 0.125, 0.9438, 0.25, 0.9437, 0.375, 0.9438, 0.375, 0.9438, 0.25, 0.9437, 0.375, 0.9438, 0.5, 0.9438, 0.5, 0.9438, 0.375, 0.9438, 0.5, 0.9438, 0.625, 0.9438, 0.625, 0.9438, 0.5, 0.9438, 0.0, 0.9438, 0.0, 0.9438, 0.125, 0.9438, 0.125, 0.9438, 0.875, 0.9438, 0.875, 0.9438, 1.0, 0.9438, 1.0, 0.9438, 0.75, 0.9438, 0.75, 0.9438, 0.875, 0.9438, 0.875, 0.9438, 0.625, 0.9438, 0.625, 0.9438, 0.75, 0.9438, 0.75, 0.9438, 0.125, 0.5, 0.0, 0.5, 0.0, 0.625, 0.125, 0.625, 0.125, 0.625, 0.0, 0.625, 0.0, 0.75, 0.125, 0.75, 0.125, 0.75, 0.0, 0.75, 0.0, 0.875, 0.125, 0.875, 0.25, 0.5, 0.125, 0.5, 0.125, 0.625, 0.25, 0.625, 0.25, 0.625, 0.125, 0.625, 0.125, 0.75, 0.25, 0.75, 0.25, 0.75, 0.125, 0.75, 0.125, 0.875, 0.25, 0.875, 0.375, 0.5, 0.25, 0.5, 0.25, 0.625, 0.375, 0.625, 0.375, 0.625, 0.25, 0.625, 0.25, 0.75, 0.375, 0.75, 0.375, 0.75, 0.25, 0.75, 0.25, 0.875, 0.375, 0.875, 0.5, 0.5, 0.375, 0.5, 0.375, 0.625, 0.5, 0.625, 0.5, 0.625, 0.375, 0.625, 0.375, 0.75, 0.5, 0.75, 0.5, 0.75, 0.375, 0.75, 0.375, 0.875, 0.5, 0.875, 0.625, 0.5, 0.5, 0.5, 0.5, 0.625, 0.625, 0.625, 0.625, 0.625, 0.5, 0.625, 0.5, 0.75, 0.625, 0.75, 0.625, 0.75, 0.5, 0.75, 0.5, 0.875, 0.625, 0.875, 0.75, 0.5, 0.625, 0.5, 0.625, 0.625, 0.75, 0.625, 0.75, 0.625, 0.625, 0.625, 0.625, 0.75, 0.75, 0.75, 0.75, 0.75, 0.625, 0.75, 0.625, 0.875, 0.75, 0.875, 0.875, 0.5, 0.75, 0.5, 0.75, 0.625, 0.875, 0.625, 0.875, 0.625, 0.75, 0.625, 0.75, 0.75, 0.875, 0.75, 0.875, 0.75, 0.75, 0.75, 0.75, 0.875, 0.875, 0.875, 1.0, 0.5, 0.875, 0.5, 0.875, 0.625, 1.0, 0.625, 1.0, 0.625, 0.875, 0.625, 0.875, 0.75, 1.0, 0.75, 1.0, 0.75, 0.875, 0.75, 0.875, 0.875, 1.0, 0.875, 0.125, 0.875, 0.0, 0.875, 0.0, 0.9438, 0.125, 0.9438, 0.25, 0.875, 0.125, 0.875, 0.125, 0.9438, 0.25, 0.9437, 0.375, 0.875, 0.25, 0.875, 0.25, 0.9437, 0.375, 0.9438, 0.5, 0.875, 0.375, 0.875, 0.375, 0.9438, 0.5, 0.9438, 0.625, 0.875, 0.5, 0.875, 0.5, 0.9438, 0.625, 0.9438, 0.75, 0.875, 0.625, 0.875, 0.625, 0.9438, 0.75, 0.9438, 0.875, 0.875, 0.75, 0.875, 0.75, 0.9438, 0.875, 0.9438, 1.0, 0.875, 0.875, 0.875, 0.875, 0.9438, 1.0, 0.9438, 1.0, 0.9438, 0.875, 0.9438, 0.875, 1.0, 1.0, 1.0, 0.875, 0.9438, 0.75, 0.9438, 0.75, 1.0, 0.875, 1.0, 0.75, 0.9438, 0.625, 0.9438, 0.625, 1.0, 0.75, 1.0, 0.625, 0.9438, 0.5, 0.9438, 0.5, 1.0, 0.625, 1.0, 0.5, 0.9438, 0.375, 0.9438, 0.375, 1.0, 0.5, 1.0, 0.375, 0.9438, 0.25, 0.9437, 0.25, 1.0, 0.375, 1.0, 0.25, 0.9437, 0.125, 0.9438, 0.125, 1.0, 0.25, 1.0, 0.125, 0.9438, 0.0, 0.9438, 0.0, 1.0, 0.125, 1.0, 0.125, 0.9438, 0.125, 0.9438, 0.25, 0.9437, 0.25, 0.9437, 0.25, 0.9437, 0.25, 0.9437, 0.375, 0.9438, 0.375, 0.9438, 0.375, 0.9438, 0.375, 0.9438, 0.5, 0.9438, 0.5, 0.9438, 0.5, 0.9438, 0.5, 0.9438, 0.625, 0.9438, 0.625, 0.9438])
me_cylinder_002.materials.append(mat_black)
me_cylinder_002.materials.append(mat_white)
me_cylinder_002.update()
me_cylinder = bpy.data.meshes.new('Cylinder')
me_cylinder.from_pydata([(0.0, 0.03, 0.00625), (-2.519e-09, -0.03, 0.07705), (0.0508, 0.03, 0.00625), (0.07201, 0.02121, 0.00625), (0.07201, 0.02121, 0.07375), (0.0808, 0.0, 0.00625), (0.0808, 0.0, 0.07375), (0.07201, -0.02121, 0.00625), (0.07201, -0.02121, 0.07375), (0.02096, -0.03, 0.0138), (0.02096, -0.03, 0.0662), (-0.0508, 0.03, 0.00625), (-0.07201, 0.02121, 0.00625), (-0.0808, 0.0, 0.00625), (-0.07201, -0.02121, 0.00625), (-0.02096, -0.03, 0.0138), (-0.02096, -0.03, 0.0662), (0.0508, 0.03, 0.04), (0.07201, 0.02121, 0.04), (0.0808, 0.0, 0.04), (0.07201, -0.02121, 0.04), (0.02964, -0.03, 0.04), (-0.0508, 0.03, 0.04), (-0.07201, 0.02121, 0.04), (-0.0808, 0.0, 0.04), (-0.07201, -0.02121, 0.04), (-0.02964, -0.03, 0.04), (0.0, 0.03, 0.04), (0.0508, -0.03, 0.04), (0.0508, -0.03, 0.00625), (2.663e-09, -0.03, 0.002953), (-0.0508, -0.03, 0.04), (-0.0508, -0.03, 0.00625), (1.665e-09, -0.032, 0.01195), (-2.519e-09, -0.032, 0.07705), (-0.02964, -0.032, 0.04), (0.02168, -0.032, 0.04), (0.01495, -0.032, 0.01969), (0.01495, -0.032, 0.06031), (-0.01495, -0.032, 0.01969), (-0.01495, -0.032, 0.06031), (0.02964, -0.032, 0.04), (0.02096, -0.032, 0.0138), (2.663e-09, -0.032, 0.002953), (0.02096, -0.032, 0.0662), (-1.345e-09, -0.032, 0.06805), (-0.02168, -0.032, 0.04), (-0.02096, -0.032, 0.0138), (-0.02096, -0.032, 0.0662), (1.665e-09, -0.055, 0.01195), (-1.345e-09, -0.055, 0.06805), (-0.02168, -0.055, 0.04), (0.02168, -0.055, 0.04), (0.01495, -0.055, 0.01969), (0.01495, -0.055, 0.06031), (-0.01495, -0.055, 0.01969), (-0.01495, -0.055, 0.06031), (1.811e-09, -0.055, 0.009147), (-1.5e-09, -0.055, 0.07085), (-0.02384, -0.055, 0.04), (0.02384, -0.055, 0.04), (0.01644, -0.055, 0.01766), (0.01644, -0.055, 0.06234), (-0.01644, -0.055, 0.01766), (-0.01644, -0.055, 0.06234), (1.811e-09, -0.06, 0.009147), (8.459e-11, -0.06, 0.06017), (-0.01578, -0.06, 0.04), (0.02384, -0.06, 0.04), (0.01018, -0.06, 0.02462), (0.01018, -0.06, 0.05538), (-0.01018, -0.06, 0.02462), (-0.01018, -0.06, 0.05538), (0.0508, -0.03, 0.07375), (0.0, 0.03, 0.07375), (0.0508, 0.03, 0.07375), (-0.0508, -0.03, 0.07375), (-0.0508, 0.03, 0.07375), (0.01578, -0.06, 0.04), (0.01644, -0.06, 0.01766), (1.118e-09, -0.06, 0.01983), (0.01644, -0.06, 0.06234), (-1.5e-09, -0.06, 0.07085), (-0.02384, -0.06, 0.04), (-0.01644, -0.06, 0.01766), (-0.01644, -0.06, 0.06234), (7.745e-11, -0.06, 0.04), (1.118e-09, -0.055, 0.01983), (8.459e-11, -0.055, 0.06017), (-0.01578, -0.055, 0.04), (0.01578, -0.055, 0.04), (0.01018, -0.055, 0.02462), (0.01018, -0.055, 0.05538), (-0.01018, -0.055, 0.02462), (-0.01018, -0.055, 0.05538), (-0.07201, 0.02121, 0.07375), (-0.0808, 0.0, 0.07375), (-0.07201, -0.02121, 0.07375), (0.0508, 0.03, 9.313e-10), (0.07201, 0.02121, 9.313e-10), (0.0808, 0.0, 9.313e-10), (0.07201, -0.02121, 9.313e-10), (0.0508, -0.03, 9.313e-10), (0.0, -0.03, 9.313e-10), (0.0, 0.03, 9.313e-10), (-0.0508, 0.03, 9.313e-10), (-0.07201, 0.02121, 9.313e-10), (-0.0808, 0.0, 9.313e-10), (-0.07201, -0.02121, 9.313e-10), (-0.0508, -0.03, 9.313e-10), (0.07201, 0.02121, 0.08), (0.0508, 0.03, 0.08), (0.0808, -6.467e-11, 0.08), (0.07201, -0.02121, 0.08), (0.0508, -0.03, 0.08), (1.886e-11, -0.03, 0.08), (1.886e-11, 0.03, 0.08), (-0.07201, 0.02121, 0.08), (-0.0508, 0.03, 0.08), (-0.0808, -6.467e-11, 0.08), (-0.07201, -0.02121, 0.08), (-0.0508, -0.03, 0.08), (-0.00916, 0.025, 0.08), (-0.00916, 0.025, 0.0925), (0.00916, -0.025, 0.08), (1.886e-11, -0.025, 0.08), (1.886e-11, 0.025, 0.08), (0.00916, 0.025, 0.08), (-0.00916, -0.025, 0.08), (1.886e-11, -0.025, 0.0925), (1.886e-11, 0.025, 0.0925), (0.00916, -0.025, 0.0925), (0.00916, 0.025, 0.0925), (-0.00916, -0.025, 0.0925), (-0.06811, 0.01838, 0.08), (-0.04841, 0.02251, 0.08), (-0.07715, 0.0004092, 0.08), (-0.06875, -0.01787, 0.08), (-0.04921, -0.02269, 0.08), (-0.03326, -0.01043, 0.08), (-0.03291, 0.00969, 0.08), (-0.06506, 0.01442, 0.0825), (-0.04961, 0.01766, 0.0825), (-0.07216, 0.0003211, 0.0825), (-0.06556, -0.01402, 0.0825), (-0.05024, -0.0178, 0.0825), (-0.03772, -0.008181, 0.0825), (-0.03744, 0.007603, 0.0825), (-0.06506, 0.01442, 0.095), (-0.04961, 0.01766, 0.095), (-0.07216, 0.0003211, 0.095), (-0.06556, -0.01402, 0.095), (-0.05024, -0.0178, 0.095), (-0.03772, -0.008181, 0.095), (-0.03744, 0.007603, 0.095), (0.006367, -0.03, 0.00625), (-0.006397, -0.03, 0.00625), (0.006367, -0.03, 0.07375), (-0.006367, -0.03, 0.07375)], [], [(0, 27, 17, 2), (17, 75, 4, 18), (18, 4, 6, 19), (19, 6, 8, 20), (20, 8, 73, 28), (0, 11, 22, 27), (30, 155, 9, 42, 43), (22, 23, 95, 77), (23, 24, 96, 95), (24, 25, 97, 96), (25, 31, 76, 97), (7, 20, 28, 29), (5, 19, 20, 7), (3, 18, 19, 5), (2, 17, 18, 3), (14, 32, 31, 25), (13, 14, 25, 24), (12, 13, 24, 23), (11, 12, 23, 22), (21, 10, 44, 41), (43, 47, 15, 156, 30), (27, 22, 77, 74), (17, 27, 74, 75), (21, 9, 29, 28), (9, 155, 29), (15, 26, 31, 32), (16, 158, 76), (10, 21, 28, 73), (26, 16, 76, 31), (38, 45, 50, 54), (39, 33, 49, 55), (36, 38, 54, 52), (33, 37, 53, 49), (9, 21, 41, 42), (16, 26, 35, 48), (34, 1, 158, 16, 48), (26, 15, 47, 35), (36, 37, 42, 41), (37, 33, 43, 42), (45, 38, 44, 34), (39, 46, 35, 47), (33, 39, 47, 43), (40, 45, 34, 48), (38, 36, 41, 44), (46, 40, 48, 35), (50, 56, 64, 58), (56, 51, 59, 64), (53, 52, 60, 61), (54, 50, 58, 62), (37, 36, 52, 53), (40, 46, 51, 56), (45, 40, 56, 50), (46, 39, 55, 51), (57, 61, 79, 65), (59, 63, 84, 83), (58, 64, 85, 82), (64, 59, 83, 85), (51, 55, 63, 59), (49, 53, 61, 57), (52, 54, 62, 60), (55, 49, 57, 63), (69, 78, 90, 91), (70, 66, 88, 92), (71, 80, 87, 93), (78, 70, 92, 90), (60, 62, 81, 68), (63, 57, 65, 84), (62, 58, 82, 81), (61, 60, 68, 79), (0, 2, 98, 104), (78, 69, 79, 68), (69, 80, 65, 79), (66, 70, 81, 82), (71, 67, 83, 84), (80, 71, 84, 65), (72, 66, 82, 85), (70, 78, 68, 81), (67, 72, 85, 83), (88, 86, 90, 92), (88, 94, 89, 86), (86, 89, 93, 87), (90, 86, 87, 91), (72, 67, 89, 94), (66, 72, 94, 88), (67, 71, 93, 89), (80, 69, 91, 87), (6, 4, 110, 112), (75, 74, 116, 111), (8, 6, 112, 113), (4, 75, 111, 110), (73, 8, 113, 114), (95, 96, 119, 117), (74, 77, 118, 116), (96, 97, 120, 119), (77, 95, 117, 118), (97, 76, 121, 120), (104, 98, 99, 100, 101, 102, 103, 109, 108, 107, 106, 105), (7, 29, 102, 101), (11, 0, 104, 105), (2, 3, 99, 98), (5, 7, 101, 100), (3, 5, 100, 99), (32, 14, 108, 109), (12, 11, 105, 106), (14, 13, 107, 108), (13, 12, 106, 107), (122, 128, 133, 123), (112, 110, 111, 114, 113), (126, 122, 123, 130), (124, 125, 115, 114), (126, 127, 111, 116), (127, 124, 114, 111), (125, 128, 121, 115), (122, 126, 116, 118), (131, 132, 130, 129), (129, 130, 123, 133), (127, 126, 130, 132), (128, 125, 129, 133), (124, 127, 132, 131), (125, 124, 131, 129), (134, 135, 118, 117), (136, 134, 117, 119), (137, 136, 119, 120), (138, 137, 120, 121), (140, 139, 128, 122), (139, 138, 121, 128), (135, 140, 122, 118), (145, 146, 153, 152), (141, 142, 135, 134), (143, 141, 134, 136), (144, 143, 136, 137), (145, 144, 137, 138), (147, 146, 139, 140), (146, 145, 138, 139), (142, 147, 140, 135), (149, 148, 150, 151, 152, 153, 154), (144, 145, 152, 151), (141, 143, 150, 148), (147, 142, 149, 154), (146, 147, 154, 153), (143, 144, 151, 150), (142, 141, 148, 149), (30, 156, 32, 109, 103), (156, 15, 32), (29, 155, 30, 103, 102), (157, 10, 73), (121, 76, 158, 1, 115), (114, 115, 1, 157, 73), (44, 10, 157, 1, 34)])
me_cylinder.polygons.foreach_set('material_index', [0, 0, 0, 0, 0, 0, 1, 0, 0, 0, 0, 0, 0, 0, 0, 0, 0, 0, 0, 1, 1, 0, 0, 0, 0, 0, 0, 0, 0, 1, 1, 1, 1, 1, 1, 1, 1, 1, 1, 1, 1, 1, 1, 1, 1, 1, 1, 1, 1, 1, 1, 1, 1, 1, 1, 1, 1, 1, 1, 1, 1, 1, 1, 1, 1, 1, 1, 1, 1, 1, 1, 1, 1, 1, 1, 1, 1, 1, 2, 2, 2, 2, 1, 1, 1, 1, 1, 1, 1, 1, 1, 1, 1, 1, 1, 1, 1, 1, 1, 1, 1, 1, 1, 1, 1, 1, 1, 1, 2, 1, 1, 1, 1, 1, 1, 1, 2, 2, 1, 2, 1, 1, 1, 1, 1, 1, 1, 1, 1, 1, 1, 1, 1, 1, 1, 1, 1, 1, 1, 1, 1, 1, 1, 0, 1, 0, 1, 1, 1])
_uv = me_cylinder.uv_layers.new(name='UVMap')
_uv.uv.foreach_set('vector', [0.0, 0.5, 0.0, 0.75, 0.0, 0.75, 0.0, 0.5, 1.0, 0.75, 1.0, 1.0, 0.875, 1.0, 0.875, 0.75, 0.875, 0.75, 0.875, 1.0, 0.75, 1.0, 0.75, 0.75, 0.75, 0.75, 0.75, 1.0, 0.625, 1.0, 0.625, 0.75, 0.625, 0.75, 0.625, 1.0, 0.5, 1.0, 0.5, 0.75, 0.0, 0.5, 0.0, 0.5, 0.0, 0.75, 0.0, 0.75, 0.5, 0.5, 0.5, 0.5, 0.5, 0.5625, 0.5, 0.5625, 0.5, 0.5625, 1.0, 0.75, 0.875, 0.75, 0.875, 1.0, 1.0, 1.0, 0.875, 0.75, 0.75, 0.75, 0.75, 1.0, 0.875, 1.0, 0.75, 0.75, 0.625, 0.75, 0.625, 1.0, 0.75, 1.0, 0.625, 0.75, 0.5, 0.75, 0.5, 1.0, 0.625, 1.0, 0.625, 0.5, 0.625, 0.75, 0.5, 0.75, 0.5, 0.5, 0.75, 0.5, 0.75, 0.75, 0.625, 0.75, 0.625, 0.5, 0.875, 0.5, 0.875, 0.75, 0.75, 0.75, 0.75, 0.5, 1.0, 0.5, 1.0, 0.75, 0.875, 0.75, 0.875, 0.5, 0.625, 0.5, 0.5, 0.5, 0.5, 0.75, 0.625, 0.75, 0.75, 0.5, 0.625, 0.5, 0.625, 0.75, 0.75, 0.75, 0.875, 0.5, 0.75, 0.5, 0.75, 0.75, 0.875, 0.75, 1.0, 0.5, 0.875, 0.5, 0.875, 0.75, 1.0, 0.75, 0.5, 0.75, 0.5, 0.9375, 0.5, 0.9375, 0.5, 0.75, 0.5, 0.5625, 0.5, 0.5625, 0.5, 0.5625, 0.5, 0.5, 0.5, 0.5, 0.0, 0.75, 0.0, 0.75, 0.0, 1.0, 0.0, 1.0, 0.0, 0.75, 0.0, 0.75, 0.0, 1.0, 0.0, 1.0, 0.5, 0.75, 0.5, 0.5625, 0.5, 0.5, 0.5, 0.75, 0.5, 0.5625, 0.5, 0.5, 0.5, 0.5, 0.5, 0.5625, 0.5, 0.75, 0.5, 0.75, 0.5, 0.5, 0.5, 0.9375, 0.5, 1.0, 0.5, 1.0, 0.5, 0.9375, 0.5, 0.75, 0.5, 0.75, 0.5, 1.0, 0.5, 0.75, 0.5, 0.9375, 0.5, 1.0, 0.5, 0.75, 0.5, 0.8974, 0.5, 0.9062, 0.5, 0.9062, 0.5, 0.8974, 0.5, 0.6026, 0.5, 0.5938, 0.5, 0.5938, 0.5, 0.6026, 0.5, 0.75, 0.5, 0.8974, 0.5, 0.8974, 0.5, 0.75, 0.5, 0.5938, 0.5, 0.6026, 0.5, 0.6026, 0.5, 0.5938, 0.5, 0.5625, 0.5, 0.75, 0.5, 0.75, 0.5, 0.5625, 0.5, 0.9375, 0.5, 0.75, 0.5, 0.75, 0.5, 0.9375, 0.5, 0.9375, 0.5, 0.9375, 0.5, 1.0, 0.5, 0.9375, 0.5, 0.9375, 0.5, 0.75, 0.5, 0.5625, 0.5, 0.5625, 0.5, 0.75, 0.5, 0.75, 0.5, 0.6026, 0.5, 0.5625, 0.5, 0.75, 0.5, 0.6026, 0.5, 0.5938, 0.5, 0.5625, 0.5, 0.5625, 0.5, 0.9062, 0.5, 0.8974, 0.5, 0.9375, 0.5, 0.9375, 0.5, 0.6026, 0.5, 0.75, 0.5, 0.75, 0.5, 0.5625, 0.5, 0.5938, 0.5, 0.6026, 0.5, 0.5625, 0.5, 0.5625, 0.5, 0.8974, 0.5, 0.9062, 0.5, 0.9375, 0.5, 0.9375, 0.5, 0.8974, 0.5, 0.75, 0.5, 0.75, 0.5, 0.9375, 0.5, 0.75, 0.5, 0.8974, 0.5, 0.9375, 0.5, 0.75, 0.5, 0.9062, 0.5, 0.8974, 0.5, 0.8974, 0.5, 0.9062, 0.5, 0.8974, 0.5, 0.75, 0.5, 0.75, 0.5, 0.8974, 0.5, 0.6026, 0.5, 0.75, 0.5, 0.75, 0.5, 0.6026, 0.5, 0.8974, 0.5, 0.9062, 0.5, 0.9062, 0.5, 0.8974, 0.5, 0.6026, 0.5, 0.75, 0.5, 0.75, 0.5, 0.6026, 0.5, 0.8974, 0.5, 0.75, 0.5, 0.75, 0.5, 0.8974, 0.5, 0.9062, 0.5, 0.8974, 0.5, 0.8974, 0.5, 0.9062, 0.5, 0.75, 0.5, 0.6026, 0.5, 0.6026, 0.5, 0.75, 0.5, 0.5938, 0.5, 0.6026, 0.5, 0.6026, 0.5, 0.5938, 0.5, 0.75, 0.5, 0.6026, 0.5, 0.6026, 0.5, 0.75, 0.5, 0.9062, 0.5, 0.8974, 0.5, 0.8974, 0.5, 0.9062, 0.5, 0.8974, 0.5, 0.75, 0.5, 0.75, 0.5, 0.8974, 0.5, 0.75, 0.5, 0.6026, 0.5, 0.6026, 0.5, 0.75, 0.5, 0.5938, 0.5, 0.6026, 0.5, 0.6026, 0.5, 0.5938, 0.5, 0.75, 0.5, 0.8974, 0.5, 0.8974, 0.5, 0.75, 0.5, 0.6026, 0.5, 0.5938, 0.5, 0.5938, 0.5, 0.6026, 0.5, 0.649, 0.5, 0.75, 0.5, 0.75, 0.5, 0.649, 0.5, 0.851, 0.5, 0.8634, 0.5, 0.8634, 0.5, 0.851, 0.5, 0.649, 0.5, 0.6366, 0.5, 0.6366, 0.5, 0.649, 0.5, 0.75, 0.5, 0.851, 0.5, 0.851, 0.5, 0.75, 0.5, 0.75, 0.5, 0.8974, 0.5, 0.8974, 0.5, 0.75, 0.5, 0.6026, 0.5, 0.5938, 0.5, 0.5938, 0.5, 0.6026, 0.5, 0.8974, 0.5, 0.9062, 0.5, 0.9062, 0.5, 0.8974, 0.5, 0.6026, 0.5, 0.75, 0.5, 0.75, 0.5, 0.6026, 0.0, 0.5, 0.0, 0.5, 0.0, 0.5, 0.0, 0.5, 0.5, 0.75, 0.5, 0.649, 0.5, 0.6026, 0.5, 0.75, 0.5, 0.649, 0.5, 0.6366, 0.5, 0.5938, 0.5, 0.6026, 0.5, 0.8634, 0.5, 0.851, 0.5, 0.8974, 0.5, 0.9062, 0.5, 0.649, 0.5, 0.75, 0.5, 0.75, 0.5, 0.6026, 0.5, 0.6366, 0.5, 0.649, 0.5, 0.6026, 0.5, 0.5938, 0.5, 0.851, 0.5, 0.8634, 0.5, 0.9062, 0.5, 0.8974, 0.5, 0.851, 0.5, 0.75, 0.5, 0.75, 0.5, 0.8974, 0.5, 0.75, 0.5, 0.851, 0.5, 0.8974, 0.5, 0.75, 0.5, 0.8634, 0.5, 0.75, 0.5, 0.75, 0.5, 0.851, 0.5, 0.8634, 0.5, 0.851, 0.5, 0.75, 0.5, 0.75, 0.5, 0.75, 0.5, 0.75, 0.5, 0.649, 0.5, 0.6366, 0.5, 0.75, 0.5, 0.75, 0.5, 0.6366, 0.5, 0.649, 0.5, 0.851, 0.5, 0.75, 0.5, 0.75, 0.5, 0.851, 0.5, 0.8634, 0.5, 0.851, 0.5, 0.851, 0.5, 0.8634, 0.5, 0.75, 0.5, 0.649, 0.5, 0.649, 0.5, 0.75, 0.5, 0.6366, 0.5, 0.649, 0.5, 0.649, 0.5, 0.6366, 0.75, 1.0, 0.875, 1.0, 0.875, 1.0, 0.75, 1.0, 0.0, 1.0, 0.0, 1.0, 0.0, 1.0, 0.0, 1.0, 0.625, 1.0, 0.75, 1.0, 0.75, 1.0, 0.625, 1.0, 0.875, 1.0, 1.0, 1.0, 1.0, 1.0, 0.875, 1.0, 0.5, 1.0, 0.625, 1.0, 0.625, 1.0, 0.5, 1.0, 0.875, 1.0, 0.75, 1.0, 0.75, 1.0, 0.875, 1.0, 0.0, 1.0, 0.0, 1.0, 0.0, 1.0, 0.0, 1.0, 0.75, 1.0, 0.625, 1.0, 0.625, 1.0, 0.75, 1.0, 1.0, 1.0, 0.875, 1.0, 0.875, 1.0, 1.0, 1.0, 0.625, 1.0, 0.5, 1.0, 0.5, 1.0, 0.625, 1.0, 0.75, 0.49, 0.75, 0.49, 0.9197, 0.4197, 0.99, 0.25, 0.9197, 0.08029, 0.75, 0.01, 0.75, 0.01, 0.75, 0.01, 0.9197, 0.08029, 0.99, 0.25, 0.9197, 0.4197, 0.75, 0.49, 0.625, 0.5, 0.5, 0.5, 0.5, 0.5, 0.625, 0.5, 0.0, 0.5, 0.0, 0.5, 0.0, 0.5, 0.0, 0.5, 1.0, 0.5, 0.875, 0.5, 0.875, 0.5, 1.0, 0.5, 0.75, 0.5, 0.625, 0.5, 0.625, 0.5, 0.75, 0.5, 0.875, 0.5, 0.75, 0.5, 0.75, 0.5, 0.875, 0.5, 0.5, 0.5, 0.625, 0.5, 0.625, 0.5, 0.5, 0.5, 0.875, 0.5, 1.0, 0.5, 1.0, 0.5, 0.875, 0.5, 0.625, 0.5, 0.75, 0.5, 0.75, 0.5, 0.625, 0.5, 0.75, 0.5, 0.875, 0.5, 0.875, 0.5, 0.75, 0.5, 0.25, 0.45, 0.25, 0.05, 0.25, 0.05, 0.25, 0.45, 0.49, 0.25, 0.4197, 0.4197, 0.25, 0.49, 0.25, 0.01, 0.4197, 0.08029, 0.25, 0.45, 0.25, 0.45, 0.25, 0.45, 0.25, 0.45, 0.25, 0.05, 0.25, 0.05, 0.25, 0.01, 0.25, 0.01, 0.25, 0.45, 0.25, 0.45, 0.25, 0.49, 0.25, 0.49, 0.25, 0.45, 0.25, 0.05, 0.25, 0.01, 0.25, 0.49, 0.25, 0.05, 0.25, 0.05, 0.25, 0.01, 0.25, 0.01, 0.25, 0.45, 0.25, 0.45, 0.25, 0.49, 0.25, 0.49, 0.25, 0.05, 0.25, 0.45, 0.25, 0.45, 0.25, 0.05, 0.25, 0.05, 0.25, 0.45, 0.25, 0.45, 0.25, 0.05, 0.25, 0.45, 0.25, 0.45, 0.25, 0.45, 0.25, 0.45, 0.25, 0.05, 0.25, 0.05, 0.25, 0.05, 0.25, 0.05, 0.25, 0.05, 0.25, 0.45, 0.25, 0.45, 0.25, 0.05, 0.25, 0.05, 0.25, 0.05, 0.25, 0.05, 0.25, 0.05, 0.3585, 0.3585, 0.25, 0.4081, 0.25, 0.49, 0.4197, 0.4197, 0.4034, 0.25, 0.3585, 0.3585, 0.4197, 0.4197, 0.49, 0.25, 0.3585, 0.1415, 0.4034, 0.25, 0.49, 0.25, 0.4197, 0.08029, 0.25, 0.09193, 0.3585, 0.1415, 0.4197, 0.08029, 0.25, 0.01, 0.25, 0.379, 0.25, 0.121, 0.25, 0.05, 0.25, 0.45, 0.25, 0.121, 0.25, 0.09193, 0.25, 0.01, 0.25, 0.05, 0.25, 0.4081, 0.25, 0.379, 0.25, 0.45, 0.25, 0.49, 0.2682, 0.1224, 0.2574, 0.1616, 0.2574, 0.1616, 0.2682, 0.1224, 0.3446, 0.3378, 0.2682, 0.3776, 0.25, 0.4081, 0.3585, 0.3585, 0.38, 0.25, 0.3446, 0.3378, 0.3585, 0.3585, 0.4034, 0.25, 0.3446, 0.1622, 0.38, 0.25, 0.4034, 0.25, 0.3585, 0.1415, 0.2682, 0.1224, 0.3446, 0.1622, 0.3585, 0.1415, 0.25, 0.09193, 0.2574, 0.3384, 0.2574, 0.1616, 0.25, 0.121, 0.25, 0.379, 0.2574, 0.1616, 0.2682, 0.1224, 0.25, 0.09193, 0.25, 0.121, 0.2682, 0.3776, 0.2574, 0.3384, 0.25, 0.379, 0.25, 0.4081, 0.2682, 0.3776, 0.3446, 0.3378, 0.38, 0.25, 0.3446, 0.1622, 0.2682, 0.1224, 0.2574, 0.1616, 0.2574, 0.3384, 0.3446, 0.1622, 0.2682, 0.1224, 0.2682, 0.1224, 0.3446, 0.1622, 0.3446, 0.3378, 0.38, 0.25, 0.38, 0.25, 0.3446, 0.3378, 0.2574, 0.3384, 0.2682, 0.3776, 0.2682, 0.3776, 0.2574, 0.3384, 0.2574, 0.1616, 0.2574, 0.3384, 0.2574, 0.3384, 0.2574, 0.1616, 0.38, 0.25, 0.3446, 0.1622, 0.3446, 0.1622, 0.38, 0.25, 0.2682, 0.3776, 0.3446, 0.3378, 0.3446, 0.3378, 0.2682, 0.3776, 0.5, 0.5, 0.5, 0.5, 0.5, 0.5, 0.5, 0.5, 0.5, 0.5, 0.5, 0.5, 0.5, 0.5625, 0.5, 0.5, 0.5, 0.5, 0.5, 0.5, 0.5, 0.5, 0.75, 0.01, 0.5, 0.5, 0.5, 1.0, 0.5, 0.9375, 0.5, 1.0, 0.25, 0.01, 0.5, 1.0, 0.5, 1.0, 0.0, 0.0, 0.25, 0.01, 0.25, 0.01, 0.25, 0.01, 0.0, 0.0, 0.5, 1.0, 0.5, 1.0, 0.5, 0.9375, 0.5, 0.9375, 0.5, 1.0, 0.5, 0.9375, 0.5, 0.9375])
me_cylinder.materials.append(mat_black)
me_cylinder.materials.append(mat_golden)
me_cylinder.materials.append(mat_glass)
me_cylinder.update()
arm_armature = bpy.data.armatures.new('Armature')  # bones are not reproduced

# ---- objects
ob_arms = bpy.data.objects.new('Arms', me_cylinder_001)
ob_sleeves = bpy.data.objects.new('Sleeves', me_cylinder_002)
ob_armature = bpy.data.objects.new('Armature', arm_armature)
ob_sight = bpy.data.objects.new('Sight', cam_camera)
ob_camera = bpy.data.objects.new('Camera', me_cylinder)

# ---- transforms, parenting, visibility, modifiers, constraints
ob_arms.parent = ob_armature
ob_arms.location = (0.0, 0.0, 0.0)
ob_arms.rotation_euler = (1.571, 0.0, 0.0)
_vg = ob_arms.vertex_groups.new(name='ShoulderL')
_vg.add([0, 2, 4, 6, 8, 10, 12, 14, 16, 17, 20, 21, 23, 24, 26, 27, 29, 30, 32, 33, 35, 36, 38, 39], 1.0, 'REPLACE')
_vg = ob_arms.vertex_groups.new(name='ElbowL')
_vg.add([1, 3, 5, 7, 9, 11, 13, 15, 17, 18, 19, 20, 22, 23, 25, 26, 28, 29, 31, 32, 34, 35, 37, 38], 1.0, 'REPLACE')
_vg = ob_arms.vertex_groups.new(name='HandL')
_vg.add([1, 3, 5, 7, 9, 11, 13, 15, 40, 42, 43, 44, 45, 46, 47, 48, 49, 50, 51, 52, 53, 54, 55], 1.0, 'REPLACE')
_vg = ob_arms.vertex_groups.new(name='FingersL')
_vg.add([40, 41, 42, 43, 44, 45, 46, 47, 68, 69, 70, 71, 72, 73, 74, 75, 76, 77, 78, 79, 80, 81, 82, 83, 84], 1.0, 'REPLACE')
_vg = ob_arms.vertex_groups.new(name='Thumb1L')
_vg = ob_arms.vertex_groups.new(name='Thumb2L')
_vg.add([40, 41, 47, 48, 52, 53, 56, 57, 58, 59, 60, 61, 62, 63, 64, 65, 66, 67], 1.0, 'REPLACE')
_vg = ob_arms.vertex_groups.new(name='ShoulderR')
_vg.add([85, 87, 89, 91, 93, 95, 97, 99, 101, 102, 105, 106, 108, 109, 111, 112, 114, 115, 117, 118, 120, 121, 123, 124], 1.0, 'REPLACE')
_vg = ob_arms.vertex_groups.new(name='ElbowR')
_vg.add([86, 88, 90, 92, 94, 96, 98, 100, 102, 103, 104, 105, 107, 108, 110, 111, 113, 114, 116, 117, 119, 120, 122, 123], 1.0, 'REPLACE')
_vg = ob_arms.vertex_groups.new(name='HandR')
_vg.add([86, 88, 90, 92, 94, 96, 98, 100, 125, 127, 128, 129, 130, 131, 132, 133, 134, 135, 136, 137, 138, 139, 140], 1.0, 'REPLACE')
_vg = ob_arms.vertex_groups.new(name='FingersR')
_vg.add([125, 126, 127, 128, 129, 130, 131, 132, 153, 154, 155, 156, 157, 158, 159, 160, 161, 162, 163, 164, 165, 166, 167, 168, 169], 1.0, 'REPLACE')
_vg = ob_arms.vertex_groups.new(name='Thumb1R')
_vg = ob_arms.vertex_groups.new(name='Thumb2R')
_vg.add([125, 126, 132, 133, 137, 138, 141, 142, 143, 144, 145, 146, 147, 148, 149, 150, 151, 152], 1.0, 'REPLACE')
_m = ob_arms.modifiers.new('Armature', 'ARMATURE')
_m.object = ob_armature
_m = ob_arms.modifiers.new('Collision', 'COLLISION')
ob_sleeves.parent = ob_armature
ob_sleeves.location = (0.0, 0.0, 0.0)
ob_sleeves.rotation_euler = (1.571, 0.0, 0.0)
_vg = ob_sleeves.vertex_groups.new(name='ShoulderL')
_vg.add([0, 1, 2, 3, 4, 5, 6, 7, 8, 9, 12, 13, 15, 16, 18, 19, 21, 22, 24, 25, 27, 28, 30, 31], 1.0, 'REPLACE')
_vg = ob_sleeves.vertex_groups.new(name='ElbowL')
_vg.add([9, 10, 11, 12, 14, 15, 17, 18, 20, 21, 23, 24, 26, 27, 29, 30, 32, 33, 34, 35, 36, 37, 38, 39, 40, 41, 42, 43, 44, 45, 46, 47, 48, 49, 50, 51, 52, 53, 54, 55], 1.0, 'REPLACE')
_vg = ob_sleeves.vertex_groups.new(name='HandL')
_vg.add([40, 41, 43, 44, 45, 46, 47, 48], 1.0, 'REPLACE')
_vg = ob_sleeves.vertex_groups.new(name='FingersL')
_vg = ob_sleeves.vertex_groups.new(name='Thumb1L')
_vg = ob_sleeves.vertex_groups.new(name='Thumb2L')
_vg = ob_sleeves.vertex_groups.new(name='ShoulderR')
_vg.add([56, 57, 58, 59, 60, 61, 62, 63, 64, 65, 68, 69, 71, 72, 74, 75, 77, 78, 80, 81, 83, 84, 86, 87], 1.0, 'REPLACE')
_vg = ob_sleeves.vertex_groups.new(name='ElbowR')
_vg.add([65, 66, 67, 68, 70, 71, 73, 74, 76, 77, 79, 80, 82, 83, 85, 86, 88, 89, 90, 91, 92, 93, 94, 95, 96, 97, 98, 99, 100, 101, 102, 103, 104, 105, 106, 107, 108, 109, 110, 111], 1.0, 'REPLACE')
_vg = ob_sleeves.vertex_groups.new(name='HandR')
_vg.add([96, 97, 99, 100, 101, 102, 103, 104], 1.0, 'REPLACE')
_vg = ob_sleeves.vertex_groups.new(name='FingersR')
_vg = ob_sleeves.vertex_groups.new(name='Thumb1R')
_vg = ob_sleeves.vertex_groups.new(name='Thumb2R')
_m = ob_sleeves.modifiers.new('Solidify', 'SOLIDIFY')
_m = ob_sleeves.modifiers.new('Armature', 'ARMATURE')
_m.object = ob_armature
_m = ob_sleeves.modifiers.new('Cloth', 'CLOTH')
ob_armature.location = (0.0, 0.0, 0.0)
ob_armature.hide_render = True
ob_armature.show_in_front = True
ob_sight.location = (0.0, 0.0, 0.15)
ob_sight.rotation_euler = (1.571, 0.0, 3.142)
ob_camera.parent = ob_armature
ob_camera.location = (-0.13, -0.8, 0.0)
ob_camera.rotation_euler = (0.0, -0.0, -1.047)
ob_camera.scale = (1.0, 1.0, 0.8)
ob_camera.hide_render = True
_vg = ob_camera.vertex_groups.new(name='ShoulderL')
_vg = ob_camera.vertex_groups.new(name='ElbowL')
_vg = ob_camera.vertex_groups.new(name='HandL')
_vg = ob_camera.vertex_groups.new(name='FingersL')
_vg = ob_camera.vertex_groups.new(name='Thumb1L')
_vg = ob_camera.vertex_groups.new(name='Thumb2L')
_vg = ob_camera.vertex_groups.new(name='ShoulderR')
_vg = ob_camera.vertex_groups.new(name='ElbowR')
_vg = ob_camera.vertex_groups.new(name='HandR')
_vg = ob_camera.vertex_groups.new(name='FingersR')
_vg.add([0, 1, 2, 3, 4, 5, 6, 7, 8, 9, 10, 11, 12, 13, 14, 15, 16, 17, 18, 19, 20, 21, 22, 23, 24, 25, 26, 27, 28, 29, 30, 31, 32, 33, 34, 35, 36, 37, 38, 39, 40, 41, 42, 43, 44, 45, 46, 47, 48, 49, 50, 51, 52, 53, 54, 55, 56, 57, 58, 59, 60, 61, 62, 63, 64, 65, 66, 67, 68, 69, 70, 71, 72, 73, 74, 75, 76, 77, 78, 79, 80, 81, 82, 83, 84, 85, 86, 87, 88, 89, 90, 91, 92, 93, 94, 95, 96, 97, 98, 99, 100, 101, 102, 103, 104, 105, 106, 107, 108, 109, 110, 111, 112, 113, 114, 115, 116, 117, 118, 119, 120, 121, 122, 123, 124, 125, 126, 127, 128, 129, 130, 131, 132, 133, 134, 135, 136, 137, 138, 139, 140, 141, 142, 143, 144, 145, 146, 147, 148, 149, 150, 151, 152, 153, 154, 155, 156, 157, 158], 1.0, 'REPLACE')
_vg = ob_camera.vertex_groups.new(name='Thumb1R')
_vg = ob_camera.vertex_groups.new(name='Thumb2R')
_m = ob_camera.modifiers.new('Armature', 'ARMATURE')
_m.object = ob_armature

# ---- collection membership
col_root.objects.link(ob_arms)
col_root.objects.link(ob_sleeves)
col_root.objects.link(ob_armature)
col_root.objects.link(ob_sight)
col_root.objects.link(ob_camera)

# ---- scene / render settings (as saved in the file)
scene.camera = ob_sight
scene.frame_start = 0; scene.frame_end = 120; scene.frame_set(0)
scene.render.engine = 'BLENDER_EEVEE_NEXT'
scene.render.resolution_x = 1152
scene.render.resolution_y = 648
scene.render.fps = 60
scene.cycles.sampling_pattern = 'TABULATED_SOBOL'
scene.view_settings.view_transform = 'Filmic'
bpy.context.view_layer.update()

# ---- added for rendering (the .blend has no usable light): sun
light_auto_sun = bpy.data.lights.new('AutoSun', 'SUN')
light_auto_sun.energy = 3.0
light_auto_sun.angle = 0.0523599
ob_auto_sun = bpy.data.objects.new('AutoSun', light_auto_sun)
scene.collection.objects.link(ob_auto_sun)
ob_auto_sun.rotation_euler = (0.872665, 0.174533, 0.523599)
bpy.context.view_layer.update()
